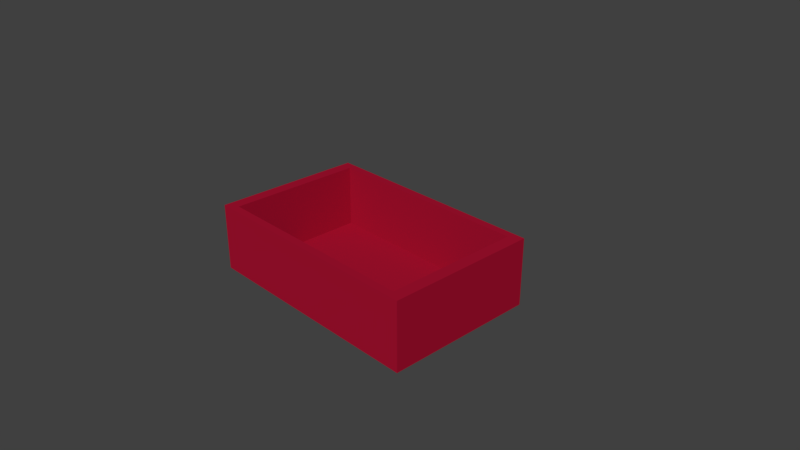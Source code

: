 # Source: cratemarket.blend  (saved by Blender 2.79.0; exported with 4.5.12 LTS)
import bpy
from mathutils import Matrix  # noqa: F401  (used for matrix-valued properties, if any)

bpy.ops.wm.read_factory_settings(use_empty=True)
scene = bpy.context.scene
scene.name = 'Scene'

# ---- collections
col_collection_1 = bpy.data.collections.new('Collection 1'); scene.collection.children.link(col_collection_1)

# ---- materials (node trees are filled in below, after node groups)
mat_box = bpy.data.materials.new('BOX')
mat_box.alpha_threshold = 0.0
mat_box.use_transparent_shadow = False
mat_box.diffuse_color = (0.3902, 0.006128, 0.03001, 1.0)
mat_box.roughness = 0.5
mat_box.line_color = (0.0, 0.0, 0.0, 1.0)

# ---- material node trees

# ---- world
world_world = bpy.data.worlds.new('World'); scene.world = world_world
world_world.color = (0.05088, 0.05088, 0.05088)
world_world.use_sun_shadow = False
world_world.sun_shadow_jitter_overblur = 0.0
world_world.cycles.sampling_method = 'MANUAL'

# ---- cameras
cam_camera = bpy.data.cameras.new('Camera')
cam_camera.clip_end = 100.0
cam_camera.lens = 35.0
cam_camera.sensor_width = 32.0
cam_camera.sensor_height = 18.0
cam_camera.ortho_scale = 7.314
cam_camera.dof.focus_distance = 0.0
cam_camera.dof.aperture_fstop = 128.0

# ---- meshes
me_cube = bpy.data.meshes.new('Cube')
me_cube.from_pydata([(1.0, 1.0, -1.0), (1.0, -1.0, -1.0), (-1.0, -1.0, -1.0), (-1.0, 1.0, -1.0), (1.0, 1.0, 1.0), (1.0, -1.0, 1.0), (-1.0, -1.0, 1.0), (-1.0, 1.0, 1.0), (0.9169, 0.9169, -0.9169), (0.9169, -0.9169, -0.9169), (-0.9169, -0.9169, -0.9169), (-0.9169, 0.9169, -0.9169), (0.8982, 0.8982, 1.0), (0.8982, -0.8982, 1.0), (-0.8982, -0.8982, 1.0), (-0.8982, 0.8982, 1.0)], [], [(0, 1, 2, 3), (0, 4, 5, 1), (1, 5, 6, 2), (2, 6, 7, 3), (4, 0, 3, 7), (8, 11, 10, 9), (8, 9, 13, 12), (9, 10, 14, 13), (10, 11, 15, 14), (12, 15, 11, 8), (5, 4, 12, 13), (4, 7, 15, 12), (6, 5, 13, 14), (7, 6, 14, 15)])
_uv = me_cube.uv_layers.new(name='UVMap')
_uv.uv.foreach_set('vector', [0.7558, 0.2405, 0.7651, 0.5736, 0.432, 0.5945, 0.4227, 0.2614, 0.4283, -0.004036, 0.43, 0.2118, 0.2384, 0.214, 0.2366, -0.001787, 0.1583, 0.2016, 0.1583, 0.003392, 0.3806, 0.003392, 0.3806, 0.2016, 0.1831, 1.005, 0.1803, 0.799, 0.5136, 0.795, 0.5164, 1.001, 0.4647, 0.8, 0.4642, 1.001, 0.1308, 1.0, 0.1314, 0.7993, 0.7558, 0.2405, 0.4227, 0.2614, 0.432, 0.5945, 0.7651, 0.5736, 0.4283, -0.004036, 0.2366, -0.001787, 0.2384, 0.214, 0.43, 0.2118, 0.1583, 0.2016, 0.3806, 0.2016, 0.3806, 0.003392, 0.1583, 0.003392, 0.1831, 1.005, 0.5164, 1.001, 0.5136, 0.795, 0.1803, 0.799, 0.4647, 0.8, 0.1314, 0.7993, 0.1308, 1.0, 0.4642, 1.001, 0.2384, 0.214, 0.43, 0.2118, 0.43, 0.2118, 0.2384, 0.214, 0.4647, 0.8, 0.1314, 0.7993, 0.1314, 0.7993, 0.4647, 0.8, 0.3806, 0.003392, 0.1583, 0.003392, 0.1583, 0.003392, 0.3806, 0.003392, 0.5136, 0.795, 0.1803, 0.799, 0.1803, 0.799, 0.5136, 0.795])
me_cube.materials.append(mat_box)
me_cube.use_remesh_preserve_volume = False
me_cube.use_remesh_preserve_attributes = False
me_cube.use_mirror_vertex_groups = False
me_cube.update()

# ---- objects
ob_cube = bpy.data.objects.new('Cube', me_cube)
ob_camera = bpy.data.objects.new('Camera', cam_camera)

# ---- transforms, parenting, visibility, modifiers, constraints
ob_cube.location = (0.0, 0.0, 0.0)
ob_cube.scale = (1.652, 1.058, 0.4694)
ob_cube.lock_rotations_4d = False
ob_cube.empty_display_type = 'ARROWS'
ob_cube.lineart.crease_threshold = 0.0
ob_camera.location = (7.481, -6.508, 5.344)
ob_camera.rotation_euler = (1.109, 0.0, 0.8149)
ob_camera.lock_rotations_4d = False
ob_camera.empty_display_type = 'ARROWS'
ob_camera.color = (0.0, 0.0, 0.0, 0.0)
ob_camera.display_type = 'WIRE'
ob_camera.lineart.crease_threshold = 0.0

# ---- collection membership
col_collection_1.objects.link(ob_cube)
col_collection_1.objects.link(ob_camera)

# ---- scene / render settings (as saved in the file)
scene.camera = ob_camera
scene.frame_start = 1; scene.frame_end = 250; scene.frame_set(1)
scene.render.engine = 'BLENDER_EEVEE_NEXT'
scene.render.resolution_percentage = 50
scene.render.dither_intensity = 0.0
scene.cycles.use_denoising = False
scene.cycles.samples = 128
scene.cycles.sampling_pattern = 'TABULATED_SOBOL'
scene.cycles.use_adaptive_sampling = False
scene.cycles.use_light_tree = False
scene.cycles.blur_glossy = 0.0
scene.cycles.sample_clamp_indirect = 0.0
scene.view_settings.view_transform = 'Standard'
bpy.context.view_layer.update()

# ---- added for rendering (the .blend has no usable light): sun
light_auto_sun = bpy.data.lights.new('AutoSun', 'SUN')
light_auto_sun.energy = 3.0
light_auto_sun.angle = 0.0523599
ob_auto_sun = bpy.data.objects.new('AutoSun', light_auto_sun)
scene.collection.objects.link(ob_auto_sun)
ob_auto_sun.rotation_euler = (0.872665, 0.174533, 0.523599)
bpy.context.view_layer.update()
